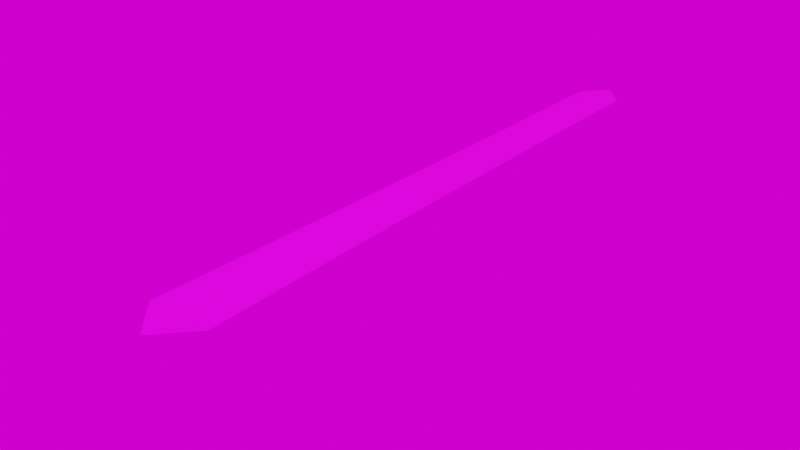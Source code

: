 # Source: blend.blend  (saved by Blender 3.0.42; exported with 4.5.12 LTS)
import bpy
from mathutils import Matrix  # noqa: F401  (used for matrix-valued properties, if any)

bpy.ops.wm.read_factory_settings(use_empty=True)
scene = bpy.context.scene
scene.name = 'Scene'

# ---- collections
col_okkkk = bpy.data.collections.new('okkkk'); scene.collection.children.link(col_okkkk)

# ---- images (referenced by path relative to the original .blend; pixels are not part of the script)
import os
ASSET_DIR = os.environ.get("B2B_ASSET_DIR", "")  # directory of the original .blend (textures are referenced by path, not embedded)
HERE = os.path.dirname(os.path.abspath(__file__))  # packed textures are extracted next to this script under _unpacked/

def load_image(name, relpath, width, height, colorspace="sRGB"):
    """Load a texture the original file referenced (path relative to the .blend, or extracted next to this script)."""
    p = next((c for c in (os.path.join(HERE, relpath), os.path.join(ASSET_DIR, relpath)) if relpath and os.path.exists(c)), "")
    if p:
        img = bpy.data.images.load(p, check_existing=True)
        img.name = name
    else:  # same state as the original file: an image datablock whose file is absent (Cycles renders it pink)
        img = bpy.data.images.new(name, width, height)
        img.source = "FILE"
        img.filepath = "//" + (relpath or name)
    img.colorspace_settings.name = colorspace
    return img
img_4___basecolor_png_001 = load_image('4_幡_BaseColor.png.001', '4_幡_BaseColor.png', 1024, 1024, 'sRGB')
img_ds360_025_ref_hdr = load_image('DS360_025_Ref.hdr', 'DS360_025_Ref.hdr', 1024, 1024, 'Linear Rec.709')

# ---- materials (node trees are filled in below, after node groups)
mat_x = bpy.data.materials.new('幡')
mat_x.use_transparent_shadow = False

# ---- material node trees
mat_x.use_nodes = True; mat_x.node_tree.nodes.clear()
_N = mat_x.node_tree.nodes; _L = mat_x.node_tree.links
n0 = _N.new('NodeFrame'); n0.name = '帧'; n0.location = (-1270, 330)
n0.label = 'Mapping'
n0.width = 400
n1 = _N.new('ShaderNodeOutputMaterial'); n1.name = 'Material Output'; n1.location = (390, 300)
n2 = _N.new('ShaderNodeTexImage'); n2.name = '图像纹理.001'; n2.location = (-220, 595)
n2.label = 'Base Color'
n2.image = img_4___basecolor_png_001
n3 = _N.new('ShaderNodeBsdfPrincipled'); n3.name = 'Principled BSDF'; n3.location = (100, 300)
n3.distribution = 'GGX'
n3.subsurface_method = 'RANDOM_WALK_SKIN'
n3.inputs[3].default_value = 1.45
n3.inputs[27].default_value = (0.0, 0.0, 0.0, 1.0)
n3.inputs[28].default_value = 1.0
n4 = _N.new('ShaderNodeMapping'); n4.name = '映射'; n4.location = (230, -30)
n5 = _N.new('ShaderNodeTexCoord'); n5.name = '纹理坐标'; n5.location = (30, -30)
n4.parent = n0
n5.parent = n0
_L.new(n3.outputs[0], n1.inputs[0])
_L.new(n5.outputs[2], n4.inputs[0])
_L.new(n2.outputs[0], n3.inputs[0])
_L.new(n4.outputs[0], n2.inputs[0])
n1.is_active_output = True

# ---- world
world_world = bpy.data.worlds.new('World'); scene.world = world_world
world_world.use_nodes = True; world_world.node_tree.nodes.clear()
_N = world_world.node_tree.nodes; _L = world_world.node_tree.links
n0 = _N.new('ShaderNodeOutputWorld'); n0.name = 'World Output'; n0.location = (300, 300)
n1 = _N.new('ShaderNodeBackground'); n1.name = 'Background'; n1.location = (10, 300)
n2 = _N.new('ShaderNodeTexEnvironment'); n2.name = '环境纹理'; n2.location = (-280, 275)
n2.image = img_ds360_025_ref_hdr
_L.new(n1.outputs[0], n0.inputs[0])
_L.new(n2.outputs[0], n1.inputs[0])
n0.is_active_output = True
world_world.color = (0.05088, 0.05088, 0.05088)
world_world.use_sun_shadow = False
world_world.sun_shadow_jitter_overblur = 0.0

# ---- meshes
me_003 = bpy.data.meshes.new('网格.003')
me_003.from_pydata([(0.0, -3.039e-07, 0.02544), (-0.3777, 5.677e-07, 10.29), (0.3777, 5.677e-07, 10.29), (-0.3792, 5.161e-07, 9.605), (0.3792, 5.161e-07, 9.605), (0.0, 6.182e-07, 10.69), (0.5336, -2.81e-07, 0.6037), (0.4819, -1.083e-07, 2.438), (0.4434, 4.752e-08, 4.131), (0.4188, 1.647e-07, 5.499), (0.3998, 2.818e-07, 6.868), (0.3867, 3.989e-07, 8.236), (-0.3867, 3.989e-07, 8.236), (-0.3998, 2.818e-07, 6.868), (-0.4188, 1.647e-07, 5.499), (-0.4434, 4.752e-08, 4.131), (-0.4819, -1.083e-07, 2.438), (-0.5336, -2.81e-07, 0.6037)], [], [(15, 8, 9, 14), (5, 3, 4), (1, 3, 5), (5, 4, 2), (17, 0, 6), (17, 6, 7, 16), (16, 7, 8, 15), (4, 3, 12, 11), (11, 12, 13, 10), (10, 13, 14, 9)])
me_003.polygons.foreach_set('use_smooth', [True] * 10)
_uv = me_003.uv_layers.new(name='UVChannel_1')
_uv.uv.foreach_set('vector', [0.0138, 0.3856, 0.09696, 0.3843, 0.09671, 0.5126, 0.01818, 0.5139, 0.06528, 1.0, 0.02809, 0.8987, 0.09919, 0.8976, 0.02927, 0.9629, 0.02809, 0.8987, 0.06528, 1.0, 0.06528, 1.0, 0.09919, 0.8976, 0.1001, 0.9617, 3.163e-05, 0.05505, 0.04918, 3.163e-05, 0.1001, 0.05344, 3.163e-05, 0.05505, 0.1001, 0.05344, 0.09801, 0.2255, 0.007639, 0.2269, 0.007639, 0.2269, 0.09801, 0.2255, 0.09696, 0.3843, 0.0138, 0.3856, 0.09919, 0.8976, 0.02809, 0.8987, 0.02532, 0.7704, 0.09783, 0.7693, 0.09783, 0.7693, 0.02532, 0.7704, 0.02202, 0.6421, 0.097, 0.6409, 0.097, 0.6409, 0.02202, 0.6421, 0.01818, 0.5139, 0.09671, 0.5126])
me_003.materials.append(mat_x)
me_003.update()
me_003.normals_split_custom_set([tuple(v) for v in zip(*[iter([0.0, -1.0, 8.886e-08, 0.0, -1.0, 8.886e-08, 0.0, -1.0, 8.56e-08, 0.0, -1.0, 8.56e-08, 0.0, -1.0, 8.367e-08, 5.662e-09, -1.0, 8.782e-08, -5.662e-09, -1.0, 8.782e-08, 5.337e-08, -1.0, 7.538e-08, 5.662e-09, -1.0, 8.782e-08, 0.0, -1.0, 8.367e-08, 0.0, -1.0, 8.367e-08, -5.662e-09, -1.0, 8.782e-08, -5.337e-08, -1.0, 7.538e-08, 0.0, -1.0, 7.514e-08, 0.0, -1.0, 3.966e-08, 0.0, -1.0, 7.514e-08, 0.0, -1.0, 7.514e-08, 0.0, -1.0, 7.514e-08, 0.0, -1.0, 9.31e-08, 0.0, -1.0, 9.31e-08, 0.0, -1.0, 9.31e-08, 0.0, -1.0, 9.31e-08, 0.0, -1.0, 8.886e-08, 0.0, -1.0, 8.886e-08, -5.662e-09, -1.0, 8.782e-08, 5.662e-09, -1.0, 8.782e-08, 0.0, -1.0, 8.56e-08, 0.0, -1.0, 8.56e-08, 0.0, -1.0, 8.56e-08, 0.0, -1.0, 8.56e-08, 0.0, -1.0, 8.56e-08, 0.0, -1.0, 8.56e-08, 0.0, -1.0, 8.56e-08, 0.0, -1.0, 8.56e-08, 0.0, -1.0, 8.56e-08, 0.0, -1.0, 8.56e-08])] * 3)])
arm_001 = bpy.data.armatures.new('骨架.001')  # bones are not reproduced

# ---- objects
ob_plane001 = bpy.data.objects.new('Plane001', me_003)
ob_001 = bpy.data.objects.new('骨架.001', arm_001)

# ---- transforms, parenting, visibility, modifiers, constraints
ob_plane001.parent = ob_001
ob_plane001.matrix_parent_inverse = Matrix(((0.1314, 2.919e-17, 2.919e-17, -5.726e-15), (2.919e-17, -2.142e-08, -0.1314, 11.17), (-2.919e-17, 0.1314, -2.142e-08, -3.877), (-0.0, -0.0, 0.0, 1.0)))
ob_plane001.location = (0.1547, 23.0, 85.03)
ob_plane001.rotation_euler = (-1.571, -2.22e-16, 2.22e-16)
ob_plane001.scale = (16.94, 16.94, 16.94)
ob_plane001.color = (0.8, 0.8, 0.8, 1.0)
_vg = ob_plane001.vertex_groups.new(name='FAN1')
_vg = ob_plane001.vertex_groups.new(name='FAN2')
for _i, _w in zip([3, 4, 7, 8, 9, 10, 11, 12, 13, 14, 15, 16], [0.0111, 0.005549, 0.889, 0.8929, 0.3398, 0.1652, 0.01565, 0.05528, 0.1486, 0.1908, 0.8841, 0.8879]): _vg.add([_i], _w, 'REPLACE')
_vg = ob_plane001.vertex_groups.new(name='FAN3')
for _i, _w in zip([1, 2, 3, 4, 5, 7, 8, 9, 10, 11, 12, 13, 14, 15, 16], [0.05889, 0.05561, 0.07336, 0.06589, 0.04521, 0.09215, 0.08565, 0.5039, 0.3463, 0.07494, 0.1354, 0.3823, 0.7226, 0.1004, 0.09387]): _vg.add([_i], _w, 'REPLACE')
_vg = ob_plane001.vertex_groups.new(name='FAN4')
for _i, _w in zip([1, 2, 3, 4, 5, 9, 10, 11, 12, 13, 14], [0.9165, 0.921, 0.8961, 0.9063, 0.9325, 0.1562, 0.4885, 0.8922, 0.8093, 0.4691, 0.08666]): _vg.add([_i], _w, 'REPLACE')
_m = ob_plane001.modifiers.new('骨架', 'ARMATURE')
_m.object = ob_001
ob_001.location = (1.814e-14, 29.5, 85.0)
ob_001.rotation_euler = (-1.571, -2.22e-16, 2.22e-16)
ob_001.scale = (7.607, 7.607, 7.607)

# ---- collection membership
scene.collection.objects.link(ob_plane001)
scene.collection.objects.link(ob_001)

# ---- scene / render settings (as saved in the file)
scene.frame_start = 1; scene.frame_end = 80; scene.frame_set(19)
scene.render.engine = 'BLENDER_EEVEE_NEXT'
scene.cycles.sampling_pattern = 'TABULATED_SOBOL'
scene.cycles.use_light_tree = False
scene.view_settings.view_transform = 'Filmic'
bpy.context.view_layer.update()

# ---- added for rendering (the .blend has no active camera and no usable light): camera, sun
cam_auto = bpy.data.cameras.new('AutoCamera')
cam_auto.lens = 50.0
cam_auto.sensor_width = 36.0
cam_auto.clip_end = 2756.76
ob_auto_camera = bpy.data.objects.new('AutoCamera', cam_auto)
scene.collection.objects.link(ob_auto_camera)
ob_auto_camera.location = (157.236, -85.2847, 203.617)
ob_auto_camera.rotation_euler = (1.09748, -7.21219e-08, 0.694738)
scene.camera = ob_auto_camera
light_auto_sun = bpy.data.lights.new('AutoSun', 'SUN')
light_auto_sun.energy = 3.0
light_auto_sun.angle = 0.0523599
ob_auto_sun = bpy.data.objects.new('AutoSun', light_auto_sun)
scene.collection.objects.link(ob_auto_sun)
ob_auto_sun.rotation_euler = (0.872665, 0.174533, 0.523599)
bpy.context.view_layer.update()
